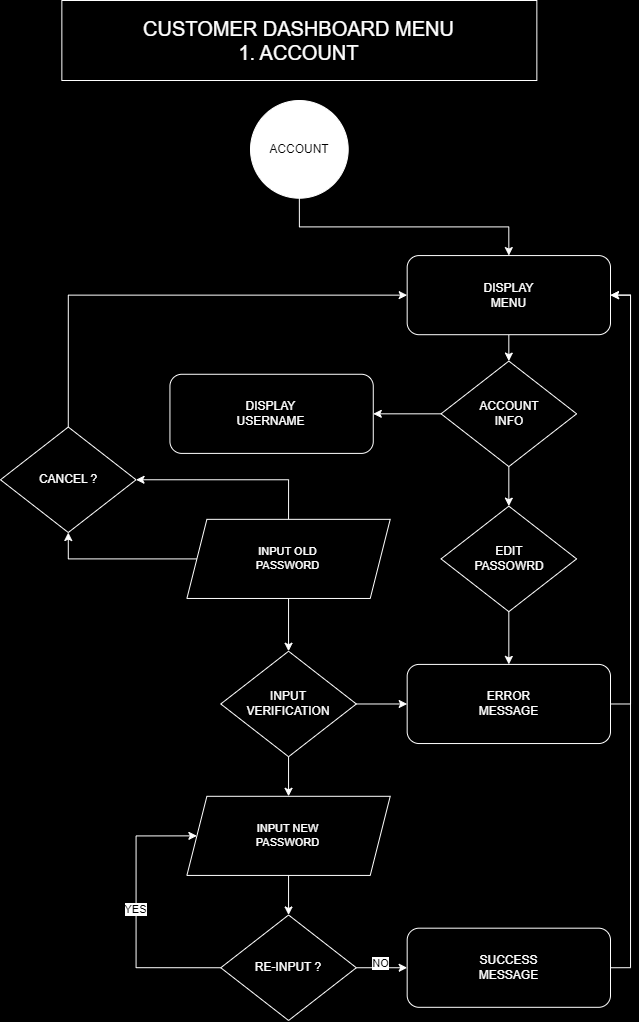

The diagram above was exported from draw.io. Its source (the exported page's mxGraphModel, read from the mxfile embedded in the PNG):
<mxGraphModel dx="-129" dy="338" grid="1" gridSize="10" guides="1" tooltips="1" connect="1" arrows="1" fold="1" page="1" pageScale="1" pageWidth="827" pageHeight="1169" background="#000000" math="0" shadow="0">
  <root>
    <mxCell id="NzVnwZ-0ZqoUXdhv4LNT-0" />
    <mxCell id="NzVnwZ-0ZqoUXdhv4LNT-1" parent="NzVnwZ-0ZqoUXdhv4LNT-0" />
    <mxCell id="NzVnwZ-0ZqoUXdhv4LNT-16" style="edgeStyle=orthogonalEdgeStyle;rounded=0;orthogonalLoop=1;jettySize=auto;html=1;exitX=1;exitY=0.5;exitDx=0;exitDy=0;entryX=0.5;entryY=0;entryDx=0;entryDy=0;strokeColor=#FFFFFF;align=center;verticalAlign=middle;fontFamily=Helvetica;fontSize=11;fontColor=default;labelBackgroundColor=default;endArrow=classic;" edge="1" parent="NzVnwZ-0ZqoUXdhv4LNT-1">
      <mxGeometry relative="1" as="geometry">
        <mxPoint x="1360" y="650" as="targetPoint" />
        <Array as="points">
          <mxPoint x="1720" y="680" />
          <mxPoint x="1720" y="180" />
          <mxPoint x="1360" y="180" />
        </Array>
      </mxGeometry>
    </mxCell>
    <mxCell id="NzVnwZ-0ZqoUXdhv4LNT-2" value="" style="edgeStyle=orthogonalEdgeStyle;rounded=0;orthogonalLoop=1;jettySize=auto;html=1;" edge="1" parent="NzVnwZ-0ZqoUXdhv4LNT-1">
      <mxGeometry relative="1" as="geometry">
        <mxPoint x="1187.2222222222222" y="621.5942028985507" as="sourcePoint" />
        <mxPoint x="1356.6666666666667" y="1030.434782608696" as="targetPoint" />
      </mxGeometry>
    </mxCell>
    <mxCell id="NzVnwZ-0ZqoUXdhv4LNT-3" value="ACCOUNT" style="ellipse;whiteSpace=wrap;html=1;aspect=fixed;strokeColor=#FFFFFF;" vertex="1" parent="NzVnwZ-0ZqoUXdhv4LNT-1">
      <mxGeometry x="1199.9955555555555" y="150" width="97.7116704805492" height="97.7116704805492" as="geometry" />
    </mxCell>
    <mxCell id="DPHguT63HM2BNOliGGgS-1" style="edgeStyle=orthogonalEdgeStyle;rounded=0;orthogonalLoop=1;jettySize=auto;html=1;exitX=0.5;exitY=1;exitDx=0;exitDy=0;entryX=0.5;entryY=0;entryDx=0;entryDy=0;strokeColor=#FFFFFF;align=center;verticalAlign=middle;fontFamily=Helvetica;fontSize=11;fontColor=default;labelBackgroundColor=default;endArrow=classic;" edge="1" parent="NzVnwZ-0ZqoUXdhv4LNT-1" source="NzVnwZ-0ZqoUXdhv4LNT-6" target="NzVnwZ-0ZqoUXdhv4LNT-24">
      <mxGeometry relative="1" as="geometry" />
    </mxCell>
    <mxCell id="NzVnwZ-0ZqoUXdhv4LNT-6" value="&lt;font color=&quot;#ffffff&quot;&gt;EDIT&lt;/font&gt;&lt;div&gt;&lt;font color=&quot;#ffffff&quot;&gt;PASSOWRD&lt;/font&gt;&lt;/div&gt;" style="rhombus;whiteSpace=wrap;html=1;fillColor=#000000;strokeColor=#FFFFFF;" vertex="1" parent="NzVnwZ-0ZqoUXdhv4LNT-1">
      <mxGeometry x="1390.5555555555554" y="555.6521739130435" width="135.55555555555554" height="105.5072463768116" as="geometry" />
    </mxCell>
    <mxCell id="NzVnwZ-0ZqoUXdhv4LNT-17" value="" style="edgeStyle=orthogonalEdgeStyle;rounded=0;orthogonalLoop=1;jettySize=auto;html=1;exitX=0.5;exitY=1;exitDx=0;exitDy=0;entryX=0.5;entryY=0;entryDx=0;entryDy=0;strokeColor=#FFFFFF;align=center;verticalAlign=middle;fontFamily=Helvetica;fontSize=11;fontColor=default;labelBackgroundColor=default;endArrow=classic;" edge="1" parent="NzVnwZ-0ZqoUXdhv4LNT-1" source="NzVnwZ-0ZqoUXdhv4LNT-3" target="NzVnwZ-0ZqoUXdhv4LNT-19">
      <mxGeometry relative="1" as="geometry">
        <mxPoint x="1458.3333333333333" y="265.5072463768116" as="sourcePoint" />
        <mxPoint x="1458.3333333333333" y="529.2753623188405" as="targetPoint" />
      </mxGeometry>
    </mxCell>
    <mxCell id="NzVnwZ-0ZqoUXdhv4LNT-18" style="edgeStyle=orthogonalEdgeStyle;rounded=0;orthogonalLoop=1;jettySize=auto;html=1;exitX=0.5;exitY=1;exitDx=0;exitDy=0;entryX=0.5;entryY=0;entryDx=0;entryDy=0;strokeColor=#FFFFFF;align=center;verticalAlign=middle;fontFamily=Helvetica;fontSize=11;fontColor=default;labelBackgroundColor=default;endArrow=classic;" edge="1" parent="NzVnwZ-0ZqoUXdhv4LNT-1" source="NzVnwZ-0ZqoUXdhv4LNT-19" target="NzVnwZ-0ZqoUXdhv4LNT-22">
      <mxGeometry relative="1" as="geometry" />
    </mxCell>
    <mxCell id="NzVnwZ-0ZqoUXdhv4LNT-19" value="&lt;font color=&quot;#ffffff&quot;&gt;DISPLAY&lt;/font&gt;&lt;div&gt;&lt;font color=&quot;#ffffff&quot;&gt;MENU&lt;/font&gt;&lt;/div&gt;" style="rounded=1;whiteSpace=wrap;html=1;strokeColor=#FFFFFF;fillColor=#000000;" vertex="1" parent="NzVnwZ-0ZqoUXdhv4LNT-1">
      <mxGeometry x="1356.6666666666667" y="305.07246376811594" width="203.33333333333334" height="79.1304347826087" as="geometry" />
    </mxCell>
    <mxCell id="NzVnwZ-0ZqoUXdhv4LNT-20" style="edgeStyle=orthogonalEdgeStyle;rounded=0;orthogonalLoop=1;jettySize=auto;html=1;exitX=0.5;exitY=1;exitDx=0;exitDy=0;entryX=0.5;entryY=0;entryDx=0;entryDy=0;strokeColor=#FFFFFF;align=center;verticalAlign=middle;fontFamily=Helvetica;fontSize=11;fontColor=default;labelBackgroundColor=default;endArrow=classic;" edge="1" parent="NzVnwZ-0ZqoUXdhv4LNT-1" source="NzVnwZ-0ZqoUXdhv4LNT-22" target="NzVnwZ-0ZqoUXdhv4LNT-6">
      <mxGeometry relative="1" as="geometry" />
    </mxCell>
    <mxCell id="kUtKi2Zl2F30Q1ybOXim-2" style="edgeStyle=orthogonalEdgeStyle;rounded=0;orthogonalLoop=1;jettySize=auto;html=1;exitX=0;exitY=0.5;exitDx=0;exitDy=0;entryX=1;entryY=0.5;entryDx=0;entryDy=0;strokeColor=#FFFFFF;align=center;verticalAlign=middle;fontFamily=Helvetica;fontSize=11;fontColor=default;labelBackgroundColor=default;endArrow=classic;" edge="1" parent="NzVnwZ-0ZqoUXdhv4LNT-1" source="NzVnwZ-0ZqoUXdhv4LNT-22" target="kUtKi2Zl2F30Q1ybOXim-1">
      <mxGeometry relative="1" as="geometry" />
    </mxCell>
    <mxCell id="NzVnwZ-0ZqoUXdhv4LNT-22" value="&lt;font color=&quot;#ffffff&quot;&gt;ACCOUNT&lt;/font&gt;&lt;div&gt;&lt;font color=&quot;#ffffff&quot;&gt;INFO&lt;/font&gt;&lt;/div&gt;" style="rhombus;whiteSpace=wrap;html=1;fillColor=#000000;strokeColor=#FFFFFF;" vertex="1" parent="NzVnwZ-0ZqoUXdhv4LNT-1">
      <mxGeometry x="1390.5555555555554" y="410.5797101449275" width="135.55555555555554" height="105.5072463768116" as="geometry" />
    </mxCell>
    <mxCell id="NzVnwZ-0ZqoUXdhv4LNT-23" style="edgeStyle=orthogonalEdgeStyle;rounded=0;orthogonalLoop=1;jettySize=auto;html=1;exitX=1;exitY=0.5;exitDx=0;exitDy=0;entryX=1;entryY=0.5;entryDx=0;entryDy=0;strokeColor=#FFFFFF;align=center;verticalAlign=middle;fontFamily=Helvetica;fontSize=11;fontColor=default;labelBackgroundColor=default;endArrow=classic;" edge="1" parent="NzVnwZ-0ZqoUXdhv4LNT-1" source="NzVnwZ-0ZqoUXdhv4LNT-24" target="NzVnwZ-0ZqoUXdhv4LNT-19">
      <mxGeometry relative="1" as="geometry" />
    </mxCell>
    <mxCell id="NzVnwZ-0ZqoUXdhv4LNT-24" value="&lt;font color=&quot;#ffffff&quot;&gt;ERROR&lt;/font&gt;&lt;div&gt;&lt;font color=&quot;#ffffff&quot;&gt;MESSAGE&lt;/font&gt;&lt;/div&gt;" style="rounded=1;whiteSpace=wrap;html=1;strokeColor=#FFFFFF;fillColor=#000000;" vertex="1" parent="NzVnwZ-0ZqoUXdhv4LNT-1">
      <mxGeometry x="1356.6666666666667" y="713.9130434782609" width="203.33333333333334" height="79.1304347826087" as="geometry" />
    </mxCell>
    <mxCell id="kUtKi2Zl2F30Q1ybOXim-1" value="&lt;font color=&quot;#ffffff&quot;&gt;DISPLAY&lt;/font&gt;&lt;div&gt;&lt;font color=&quot;#ffffff&quot;&gt;USERNAME&lt;/font&gt;&lt;/div&gt;" style="rounded=1;whiteSpace=wrap;html=1;strokeColor=#FFFFFF;fillColor=#000000;" vertex="1" parent="NzVnwZ-0ZqoUXdhv4LNT-1">
      <mxGeometry x="1119.4444444444443" y="423.768115942029" width="203.33333333333334" height="79.1304347826087" as="geometry" />
    </mxCell>
    <mxCell id="hT_HfomvX3MONWHYrocv-8" style="edgeStyle=orthogonalEdgeStyle;rounded=0;orthogonalLoop=1;jettySize=auto;html=1;exitX=0.5;exitY=1;exitDx=0;exitDy=0;entryX=0.5;entryY=0;entryDx=0;entryDy=0;strokeColor=#FFFFFF;align=center;verticalAlign=middle;fontFamily=Helvetica;fontSize=11;fontColor=default;labelBackgroundColor=default;endArrow=classic;" edge="1" parent="NzVnwZ-0ZqoUXdhv4LNT-1" source="hT_HfomvX3MONWHYrocv-0" target="hT_HfomvX3MONWHYrocv-6">
      <mxGeometry relative="1" as="geometry" />
    </mxCell>
    <mxCell id="hT_HfomvX3MONWHYrocv-3" style="edgeStyle=orthogonalEdgeStyle;rounded=0;orthogonalLoop=1;jettySize=auto;html=1;exitX=0;exitY=0.5;exitDx=0;exitDy=0;entryX=0.5;entryY=1;entryDx=0;entryDy=0;strokeColor=#FFFFFF;align=center;verticalAlign=middle;fontFamily=Helvetica;fontSize=11;fontColor=default;labelBackgroundColor=default;endArrow=classic;" edge="1" parent="NzVnwZ-0ZqoUXdhv4LNT-1" source="hT_HfomvX3MONWHYrocv-0" target="hT_HfomvX3MONWHYrocv-2">
      <mxGeometry relative="1" as="geometry" />
    </mxCell>
    <mxCell id="hT_HfomvX3MONWHYrocv-13" style="edgeStyle=orthogonalEdgeStyle;rounded=0;orthogonalLoop=1;jettySize=auto;html=1;exitX=0.5;exitY=0;exitDx=0;exitDy=0;strokeColor=#FFFFFF;align=center;verticalAlign=middle;fontFamily=Helvetica;fontSize=11;fontColor=default;labelBackgroundColor=default;endArrow=classic;" edge="1" parent="NzVnwZ-0ZqoUXdhv4LNT-1" source="hT_HfomvX3MONWHYrocv-0" target="hT_HfomvX3MONWHYrocv-2">
      <mxGeometry relative="1" as="geometry" />
    </mxCell>
    <mxCell id="hT_HfomvX3MONWHYrocv-0" value="INPUT OLD&lt;div&gt;PASSWORD&lt;/div&gt;" style="shape=parallelogram;perimeter=parallelogramPerimeter;whiteSpace=wrap;html=1;fixedSize=1;strokeColor=#FFFFFF;align=center;verticalAlign=middle;fontFamily=Helvetica;fontSize=11;fontColor=#FFFFFF;labelBackgroundColor=none;fillColor=#000000;gradientColor=default;" vertex="1" parent="NzVnwZ-0ZqoUXdhv4LNT-1">
      <mxGeometry x="1136.388888888889" y="568.8405797101449" width="203.33333333333334" height="79.1304347826087" as="geometry" />
    </mxCell>
    <mxCell id="hT_HfomvX3MONWHYrocv-5" style="edgeStyle=orthogonalEdgeStyle;rounded=0;orthogonalLoop=1;jettySize=auto;html=1;exitX=0.5;exitY=0;exitDx=0;exitDy=0;entryX=0;entryY=0.5;entryDx=0;entryDy=0;strokeColor=#FFFFFF;align=center;verticalAlign=middle;fontFamily=Helvetica;fontSize=11;fontColor=default;labelBackgroundColor=default;endArrow=classic;" edge="1" parent="NzVnwZ-0ZqoUXdhv4LNT-1" source="hT_HfomvX3MONWHYrocv-2" target="NzVnwZ-0ZqoUXdhv4LNT-19">
      <mxGeometry relative="1" as="geometry" />
    </mxCell>
    <mxCell id="hT_HfomvX3MONWHYrocv-2" value="&lt;font color=&quot;#ffffff&quot;&gt;CANCEL ?&lt;/font&gt;" style="rhombus;whiteSpace=wrap;html=1;fillColor=#000000;strokeColor=#FFFFFF;" vertex="1" parent="NzVnwZ-0ZqoUXdhv4LNT-1">
      <mxGeometry x="950" y="476.5217391304348" width="135.55555555555554" height="105.5072463768116" as="geometry" />
    </mxCell>
    <mxCell id="hT_HfomvX3MONWHYrocv-7" style="edgeStyle=orthogonalEdgeStyle;rounded=0;orthogonalLoop=1;jettySize=auto;html=1;exitX=1;exitY=0.5;exitDx=0;exitDy=0;entryX=0;entryY=0.5;entryDx=0;entryDy=0;strokeColor=#FFFFFF;align=center;verticalAlign=middle;fontFamily=Helvetica;fontSize=11;fontColor=default;labelBackgroundColor=default;endArrow=classic;" edge="1" parent="NzVnwZ-0ZqoUXdhv4LNT-1" source="hT_HfomvX3MONWHYrocv-6" target="NzVnwZ-0ZqoUXdhv4LNT-24">
      <mxGeometry relative="1" as="geometry" />
    </mxCell>
    <mxCell id="hT_HfomvX3MONWHYrocv-10" style="edgeStyle=orthogonalEdgeStyle;rounded=0;orthogonalLoop=1;jettySize=auto;html=1;exitX=0.5;exitY=1;exitDx=0;exitDy=0;entryX=0.5;entryY=0;entryDx=0;entryDy=0;strokeColor=#FFFFFF;align=center;verticalAlign=middle;fontFamily=Helvetica;fontSize=11;fontColor=default;labelBackgroundColor=default;endArrow=classic;" edge="1" parent="NzVnwZ-0ZqoUXdhv4LNT-1" source="hT_HfomvX3MONWHYrocv-6" target="hT_HfomvX3MONWHYrocv-9">
      <mxGeometry relative="1" as="geometry" />
    </mxCell>
    <mxCell id="hT_HfomvX3MONWHYrocv-6" value="&lt;font color=&quot;#ffffff&quot;&gt;INPUT&lt;/font&gt;&lt;div&gt;&lt;font color=&quot;#ffffff&quot;&gt;VERIFICATION&lt;/font&gt;&lt;/div&gt;" style="rhombus;whiteSpace=wrap;html=1;fillColor=#000000;strokeColor=#FFFFFF;" vertex="1" parent="NzVnwZ-0ZqoUXdhv4LNT-1">
      <mxGeometry x="1170.2777777777778" y="700.7246376811595" width="135.55555555555554" height="105.5072463768116" as="geometry" />
    </mxCell>
    <mxCell id="hT_HfomvX3MONWHYrocv-14" style="edgeStyle=orthogonalEdgeStyle;rounded=0;orthogonalLoop=1;jettySize=auto;html=1;exitX=0.5;exitY=1;exitDx=0;exitDy=0;entryX=0.5;entryY=0;entryDx=0;entryDy=0;strokeColor=#FFFFFF;align=center;verticalAlign=middle;fontFamily=Helvetica;fontSize=11;fontColor=default;labelBackgroundColor=default;endArrow=classic;" edge="1" parent="NzVnwZ-0ZqoUXdhv4LNT-1" source="hT_HfomvX3MONWHYrocv-9" target="hT_HfomvX3MONWHYrocv-11">
      <mxGeometry relative="1" as="geometry" />
    </mxCell>
    <mxCell id="hT_HfomvX3MONWHYrocv-9" value="INPUT NEW&lt;div&gt;PASSWORD&lt;/div&gt;" style="shape=parallelogram;perimeter=parallelogramPerimeter;whiteSpace=wrap;html=1;fixedSize=1;strokeColor=#FFFFFF;align=center;verticalAlign=middle;fontFamily=Helvetica;fontSize=11;fontColor=#FFFFFF;labelBackgroundColor=none;fillColor=#000000;gradientColor=default;" vertex="1" parent="NzVnwZ-0ZqoUXdhv4LNT-1">
      <mxGeometry x="1136.388888888889" y="845.7971014492754" width="203.33333333333334" height="79.1304347826087" as="geometry" />
    </mxCell>
    <mxCell id="hT_HfomvX3MONWHYrocv-15" style="edgeStyle=orthogonalEdgeStyle;rounded=0;orthogonalLoop=1;jettySize=auto;html=1;exitX=0;exitY=0.5;exitDx=0;exitDy=0;entryX=0;entryY=0.5;entryDx=0;entryDy=0;strokeColor=#FFFFFF;align=center;verticalAlign=middle;fontFamily=Helvetica;fontSize=11;fontColor=default;labelBackgroundColor=default;endArrow=classic;" edge="1" parent="NzVnwZ-0ZqoUXdhv4LNT-1" source="hT_HfomvX3MONWHYrocv-11" target="hT_HfomvX3MONWHYrocv-9">
      <mxGeometry relative="1" as="geometry">
        <Array as="points">
          <mxPoint x="1085.5555555555557" y="1017.2463768115941" />
          <mxPoint x="1085.5555555555557" y="885.3623188405797" />
        </Array>
      </mxGeometry>
    </mxCell>
    <mxCell id="_b1_cUhtAwCo3eJhSV83-1" value="YES" style="edgeLabel;html=1;align=center;verticalAlign=middle;resizable=0;points=[];strokeColor=#FFFFFF;fontFamily=Helvetica;fontSize=11;fontColor=default;labelBackgroundColor=default;fillColor=#000000;" vertex="1" connectable="0" parent="hT_HfomvX3MONWHYrocv-15">
      <mxGeometry x="0.0348" y="1" relative="1" as="geometry">
        <mxPoint as="offset" />
      </mxGeometry>
    </mxCell>
    <mxCell id="hT_HfomvX3MONWHYrocv-17" style="edgeStyle=orthogonalEdgeStyle;rounded=0;orthogonalLoop=1;jettySize=auto;html=1;exitX=1;exitY=0.5;exitDx=0;exitDy=0;entryX=0;entryY=0.5;entryDx=0;entryDy=0;strokeColor=#FFFFFF;align=center;verticalAlign=middle;fontFamily=Helvetica;fontSize=11;fontColor=default;labelBackgroundColor=default;endArrow=classic;" edge="1" parent="NzVnwZ-0ZqoUXdhv4LNT-1" source="hT_HfomvX3MONWHYrocv-11" target="hT_HfomvX3MONWHYrocv-16">
      <mxGeometry relative="1" as="geometry" />
    </mxCell>
    <mxCell id="hT_HfomvX3MONWHYrocv-11" value="&lt;div&gt;&lt;font color=&quot;#ffffff&quot;&gt;RE-INPUT ?&lt;/font&gt;&lt;/div&gt;" style="rhombus;whiteSpace=wrap;html=1;fillColor=#000000;strokeColor=#FFFFFF;" vertex="1" parent="NzVnwZ-0ZqoUXdhv4LNT-1">
      <mxGeometry x="1170.2777777777778" y="964.4927536231884" width="135.55555555555554" height="105.5072463768116" as="geometry" />
    </mxCell>
    <mxCell id="hT_HfomvX3MONWHYrocv-19" style="edgeStyle=orthogonalEdgeStyle;rounded=0;orthogonalLoop=1;jettySize=auto;html=1;exitX=1;exitY=0.5;exitDx=0;exitDy=0;entryX=1;entryY=0.5;entryDx=0;entryDy=0;strokeColor=#FFFFFF;align=center;verticalAlign=middle;fontFamily=Helvetica;fontSize=11;fontColor=default;labelBackgroundColor=default;endArrow=classic;" edge="1" parent="NzVnwZ-0ZqoUXdhv4LNT-1" source="hT_HfomvX3MONWHYrocv-16" target="NzVnwZ-0ZqoUXdhv4LNT-19">
      <mxGeometry relative="1" as="geometry" />
    </mxCell>
    <mxCell id="hT_HfomvX3MONWHYrocv-16" value="&lt;font color=&quot;#ffffff&quot;&gt;SUCCESS&lt;/font&gt;&lt;div&gt;&lt;font color=&quot;#ffffff&quot;&gt;MESSAGE&lt;/font&gt;&lt;/div&gt;" style="rounded=1;whiteSpace=wrap;html=1;strokeColor=#FFFFFF;fillColor=#000000;" vertex="1" parent="NzVnwZ-0ZqoUXdhv4LNT-1">
      <mxGeometry x="1356.6666666666667" y="977.6811594202898" width="203.33333333333334" height="79.1304347826087" as="geometry" />
    </mxCell>
    <mxCell id="htzAqWK9flB3ijB-Swqs-0" value="&lt;font color=&quot;#ffffff&quot;&gt;&lt;span style=&quot;font-size: 20px;&quot;&gt;CUSTOMER DASHBOARD MENU&lt;/span&gt;&lt;/font&gt;&lt;div&gt;&lt;font color=&quot;#ffffff&quot;&gt;&lt;span style=&quot;font-size: 20px;&quot;&gt;1. ACCOUNT&lt;/span&gt;&lt;/font&gt;&lt;/div&gt;" style="text;html=1;align=center;verticalAlign=middle;whiteSpace=wrap;rounded=0;strokeColor=#FFFFFF;" vertex="1" parent="NzVnwZ-0ZqoUXdhv4LNT-1">
      <mxGeometry x="1011.35" y="50" width="475" height="80" as="geometry" />
    </mxCell>
    <mxCell id="_b1_cUhtAwCo3eJhSV83-0" value="NO" style="text;html=1;align=center;verticalAlign=middle;resizable=0;points=[];autosize=1;strokeColor=none;fillColor=none;fontFamily=Helvetica;fontSize=11;fontColor=default;labelBackgroundColor=default;" vertex="1" parent="NzVnwZ-0ZqoUXdhv4LNT-1">
      <mxGeometry x="1310" y="998" width="40" height="30" as="geometry" />
    </mxCell>
  </root>
</mxGraphModel>